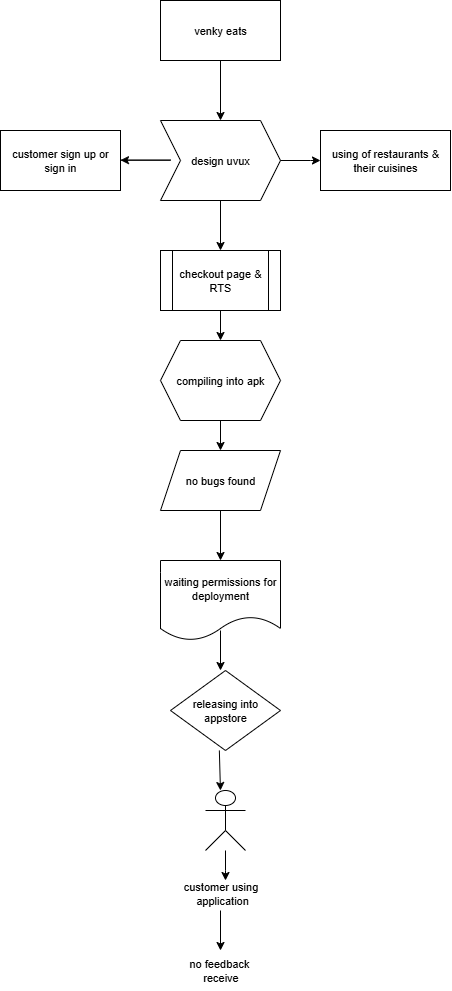

The diagram above was exported from draw.io. Its source (the exported page's mxGraphModel, read from the mxfile embedded in the PNG):
<mxGraphModel dx="542" dy="343" grid="1" gridSize="10" guides="1" tooltips="1" connect="1" arrows="1" fold="1" page="1" pageScale="1" pageWidth="827" pageHeight="1169" math="0" shadow="0">
  <root>
    <mxCell id="0" />
    <mxCell id="1" parent="0" />
    <mxCell id="qEgNmyar0OfBXVwhFtO2-3" value="design uvux" style="shape=step;perimeter=stepPerimeter;whiteSpace=wrap;html=1;fixedSize=1;fontFamily=Helvetica;fontSize=11;fontColor=default;labelBackgroundColor=default;" vertex="1" parent="1">
      <mxGeometry x="380" y="160" width="120" height="80" as="geometry" />
    </mxCell>
    <mxCell id="qEgNmyar0OfBXVwhFtO2-5" value="venky eats" style="rounded=0;whiteSpace=wrap;html=1;fontFamily=Helvetica;fontSize=11;fontColor=default;labelBackgroundColor=default;" vertex="1" parent="1">
      <mxGeometry x="380" y="40" width="120" height="60" as="geometry" />
    </mxCell>
    <mxCell id="qEgNmyar0OfBXVwhFtO2-39" value="using of restaurants &amp;amp; their cuisines" style="rounded=0;whiteSpace=wrap;html=1;fontFamily=Helvetica;fontSize=11;fontColor=default;labelBackgroundColor=default;" vertex="1" parent="1">
      <mxGeometry x="540" y="170" width="130" height="60" as="geometry" />
    </mxCell>
    <mxCell id="qEgNmyar0OfBXVwhFtO2-40" value="customer sign up or sign in" style="rounded=0;whiteSpace=wrap;html=1;fontFamily=Helvetica;fontSize=11;fontColor=default;labelBackgroundColor=default;" vertex="1" parent="1">
      <mxGeometry x="220" y="170" width="120" height="60" as="geometry" />
    </mxCell>
    <mxCell id="qEgNmyar0OfBXVwhFtO2-41" value="checkout page &amp;amp; RTS" style="shape=process;whiteSpace=wrap;html=1;backgroundOutline=1;fontFamily=Helvetica;fontSize=11;fontColor=default;labelBackgroundColor=default;" vertex="1" parent="1">
      <mxGeometry x="380" y="290" width="120" height="60" as="geometry" />
    </mxCell>
    <mxCell id="qEgNmyar0OfBXVwhFtO2-43" value="no bugs found" style="shape=parallelogram;perimeter=parallelogramPerimeter;whiteSpace=wrap;html=1;fixedSize=1;fontFamily=Helvetica;fontSize=11;fontColor=default;labelBackgroundColor=default;" vertex="1" parent="1">
      <mxGeometry x="380" y="490" width="120" height="60" as="geometry" />
    </mxCell>
    <mxCell id="qEgNmyar0OfBXVwhFtO2-44" value="compiling into apk" style="shape=hexagon;perimeter=hexagonPerimeter2;whiteSpace=wrap;html=1;fixedSize=1;fontFamily=Helvetica;fontSize=11;fontColor=default;labelBackgroundColor=default;" vertex="1" parent="1">
      <mxGeometry x="380" y="380" width="120" height="80" as="geometry" />
    </mxCell>
    <mxCell id="qEgNmyar0OfBXVwhFtO2-45" value="waiting permissions for deployment" style="shape=document;whiteSpace=wrap;html=1;boundedLbl=1;fontFamily=Helvetica;fontSize=11;fontColor=default;labelBackgroundColor=default;direction=east;" vertex="1" parent="1">
      <mxGeometry x="380" y="600" width="120" height="80" as="geometry" />
    </mxCell>
    <mxCell id="qEgNmyar0OfBXVwhFtO2-46" value="releasing into&lt;div&gt;appstore&lt;/div&gt;" style="rhombus;whiteSpace=wrap;html=1;fontFamily=Helvetica;fontSize=11;fontColor=default;labelBackgroundColor=default;" vertex="1" parent="1">
      <mxGeometry x="390" y="710" width="110" height="80" as="geometry" />
    </mxCell>
    <mxCell id="qEgNmyar0OfBXVwhFtO2-47" value="" style="shape=umlActor;verticalLabelPosition=bottom;verticalAlign=top;html=1;outlineConnect=0;fontFamily=Helvetica;fontSize=11;fontColor=default;labelBackgroundColor=default;" vertex="1" parent="1">
      <mxGeometry x="425" y="830" width="40" height="60" as="geometry" />
    </mxCell>
    <mxCell id="qEgNmyar0OfBXVwhFtO2-49" value="" style="endArrow=classic;html=1;rounded=0;strokeColor=default;align=center;verticalAlign=middle;fontFamily=Helvetica;fontSize=11;fontColor=default;labelBackgroundColor=default;exitX=0.5;exitY=1;exitDx=0;exitDy=0;entryX=0.5;entryY=0;entryDx=0;entryDy=0;" edge="1" parent="1" source="qEgNmyar0OfBXVwhFtO2-5" target="qEgNmyar0OfBXVwhFtO2-3">
      <mxGeometry width="50" height="50" relative="1" as="geometry">
        <mxPoint x="440" y="150" as="sourcePoint" />
        <mxPoint x="450" y="180" as="targetPoint" />
      </mxGeometry>
    </mxCell>
    <mxCell id="qEgNmyar0OfBXVwhFtO2-50" value="" style="endArrow=classic;html=1;rounded=0;strokeColor=default;align=center;verticalAlign=middle;fontFamily=Helvetica;fontSize=11;fontColor=default;labelBackgroundColor=default;exitX=0.5;exitY=1;exitDx=0;exitDy=0;exitPerimeter=0;" edge="1" parent="1" source="qEgNmyar0OfBXVwhFtO2-3">
      <mxGeometry width="50" height="50" relative="1" as="geometry">
        <mxPoint x="460" y="350" as="sourcePoint" />
        <mxPoint x="440" y="290" as="targetPoint" />
      </mxGeometry>
    </mxCell>
    <mxCell id="qEgNmyar0OfBXVwhFtO2-51" value="" style="endArrow=classic;html=1;rounded=0;strokeColor=default;align=center;verticalAlign=middle;fontFamily=Helvetica;fontSize=11;fontColor=default;labelBackgroundColor=default;entryX=0;entryY=0.5;entryDx=0;entryDy=0;entryPerimeter=0;exitX=1;exitY=0.5;exitDx=0;exitDy=0;exitPerimeter=0;" edge="1" parent="1" source="qEgNmyar0OfBXVwhFtO2-3" target="qEgNmyar0OfBXVwhFtO2-39">
      <mxGeometry width="50" height="50" relative="1" as="geometry">
        <mxPoint x="510" y="200" as="sourcePoint" />
        <mxPoint x="550" y="190" as="targetPoint" />
        <Array as="points">
          <mxPoint x="530" y="200" />
        </Array>
      </mxGeometry>
    </mxCell>
    <mxCell id="qEgNmyar0OfBXVwhFtO2-54" value="" style="endArrow=classic;html=1;rounded=0;strokeColor=default;align=center;verticalAlign=middle;fontFamily=Helvetica;fontSize=11;fontColor=default;labelBackgroundColor=default;" edge="1" parent="1">
      <mxGeometry width="50" height="50" relative="1" as="geometry">
        <mxPoint x="340" y="199.66" as="sourcePoint" />
        <mxPoint x="340" y="199.66" as="targetPoint" />
        <Array as="points">
          <mxPoint x="390" y="199.66" />
        </Array>
      </mxGeometry>
    </mxCell>
    <mxCell id="qEgNmyar0OfBXVwhFtO2-55" value="" style="endArrow=classic;html=1;rounded=0;strokeColor=default;align=center;verticalAlign=middle;fontFamily=Helvetica;fontSize=11;fontColor=default;labelBackgroundColor=default;entryX=0.5;entryY=0;entryDx=0;entryDy=0;exitX=0.5;exitY=1;exitDx=0;exitDy=0;exitPerimeter=0;" edge="1" parent="1" source="qEgNmyar0OfBXVwhFtO2-41" target="qEgNmyar0OfBXVwhFtO2-44">
      <mxGeometry width="50" height="50" relative="1" as="geometry">
        <mxPoint x="420" y="370" as="sourcePoint" />
        <mxPoint x="470" y="320" as="targetPoint" />
      </mxGeometry>
    </mxCell>
    <mxCell id="qEgNmyar0OfBXVwhFtO2-56" value="" style="endArrow=classic;html=1;rounded=0;strokeColor=default;align=center;verticalAlign=middle;fontFamily=Helvetica;fontSize=11;fontColor=default;labelBackgroundColor=default;entryX=0.5;entryY=0;entryDx=0;entryDy=0;entryPerimeter=0;exitX=0.5;exitY=1;exitDx=0;exitDy=0;exitPerimeter=0;" edge="1" parent="1" source="qEgNmyar0OfBXVwhFtO2-44" target="qEgNmyar0OfBXVwhFtO2-43">
      <mxGeometry width="50" height="50" relative="1" as="geometry">
        <mxPoint x="440" y="470" as="sourcePoint" />
        <mxPoint x="460" y="500" as="targetPoint" />
      </mxGeometry>
    </mxCell>
    <mxCell id="qEgNmyar0OfBXVwhFtO2-57" value="" style="endArrow=classic;html=1;rounded=0;strokeColor=default;align=center;verticalAlign=middle;fontFamily=Helvetica;fontSize=11;fontColor=default;labelBackgroundColor=default;exitX=0.5;exitY=1;exitDx=0;exitDy=0;exitPerimeter=0;entryX=0.5;entryY=0;entryDx=0;entryDy=0;entryPerimeter=0;" edge="1" parent="1" source="qEgNmyar0OfBXVwhFtO2-43" target="qEgNmyar0OfBXVwhFtO2-45">
      <mxGeometry width="50" height="50" relative="1" as="geometry">
        <mxPoint x="414" y="600" as="sourcePoint" />
        <mxPoint x="440" y="590" as="targetPoint" />
      </mxGeometry>
    </mxCell>
    <mxCell id="qEgNmyar0OfBXVwhFtO2-58" value="" style="endArrow=classic;html=1;rounded=0;strokeColor=default;align=center;verticalAlign=middle;fontFamily=Helvetica;fontSize=11;fontColor=default;labelBackgroundColor=default;exitX=0.5;exitY=0.875;exitDx=0;exitDy=0;exitPerimeter=0;" edge="1" parent="1" source="qEgNmyar0OfBXVwhFtO2-45">
      <mxGeometry width="50" height="50" relative="1" as="geometry">
        <mxPoint x="415" y="710" as="sourcePoint" />
        <mxPoint x="440" y="710" as="targetPoint" />
      </mxGeometry>
    </mxCell>
    <mxCell id="qEgNmyar0OfBXVwhFtO2-59" value="" style="endArrow=classic;html=1;rounded=0;strokeColor=default;align=center;verticalAlign=middle;fontFamily=Helvetica;fontSize=11;fontColor=default;labelBackgroundColor=default;exitX=0.444;exitY=1;exitDx=0;exitDy=0;exitPerimeter=0;entryX=0.374;entryY=0;entryDx=0;entryDy=0;entryPerimeter=0;" edge="1" parent="1" source="qEgNmyar0OfBXVwhFtO2-46" target="qEgNmyar0OfBXVwhFtO2-47">
      <mxGeometry width="50" height="50" relative="1" as="geometry">
        <mxPoint x="410" y="880" as="sourcePoint" />
        <mxPoint x="460" y="830" as="targetPoint" />
      </mxGeometry>
    </mxCell>
    <mxCell id="qEgNmyar0OfBXVwhFtO2-60" value="" style="endArrow=classic;html=1;rounded=0;strokeColor=default;align=center;verticalAlign=middle;fontFamily=Helvetica;fontSize=11;fontColor=default;labelBackgroundColor=default;" edge="1" parent="1" source="qEgNmyar0OfBXVwhFtO2-47">
      <mxGeometry width="50" height="50" relative="1" as="geometry">
        <mxPoint x="450" y="880" as="sourcePoint" />
        <mxPoint x="445" y="920" as="targetPoint" />
        <Array as="points">
          <mxPoint x="445" y="910" />
        </Array>
      </mxGeometry>
    </mxCell>
    <mxCell id="qEgNmyar0OfBXVwhFtO2-62" value="customer using&lt;div&gt;&amp;nbsp;application&lt;/div&gt;" style="text;html=1;align=center;verticalAlign=middle;resizable=0;points=[];autosize=1;strokeColor=none;fillColor=none;fontFamily=Helvetica;fontSize=11;fontColor=default;labelBackgroundColor=default;" vertex="1" parent="1">
      <mxGeometry x="390" y="913" width="100" height="40" as="geometry" />
    </mxCell>
    <mxCell id="qEgNmyar0OfBXVwhFtO2-63" value="" style="endArrow=classic;html=1;rounded=0;strokeColor=default;align=center;verticalAlign=middle;fontFamily=Helvetica;fontSize=11;fontColor=default;labelBackgroundColor=default;exitX=0.5;exitY=0.925;exitDx=0;exitDy=0;exitPerimeter=0;" edge="1" parent="1" source="qEgNmyar0OfBXVwhFtO2-62">
      <mxGeometry width="50" height="50" relative="1" as="geometry">
        <mxPoint x="450" y="960" as="sourcePoint" />
        <mxPoint x="440" y="990" as="targetPoint" />
      </mxGeometry>
    </mxCell>
    <mxCell id="qEgNmyar0OfBXVwhFtO2-64" value="no feedback&amp;nbsp;&lt;div&gt;receive&lt;/div&gt;" style="text;html=1;align=center;verticalAlign=middle;resizable=0;points=[];autosize=1;strokeColor=none;fillColor=none;fontFamily=Helvetica;fontSize=11;fontColor=default;labelBackgroundColor=default;" vertex="1" parent="1">
      <mxGeometry x="395" y="990" width="90" height="40" as="geometry" />
    </mxCell>
  </root>
</mxGraphModel>